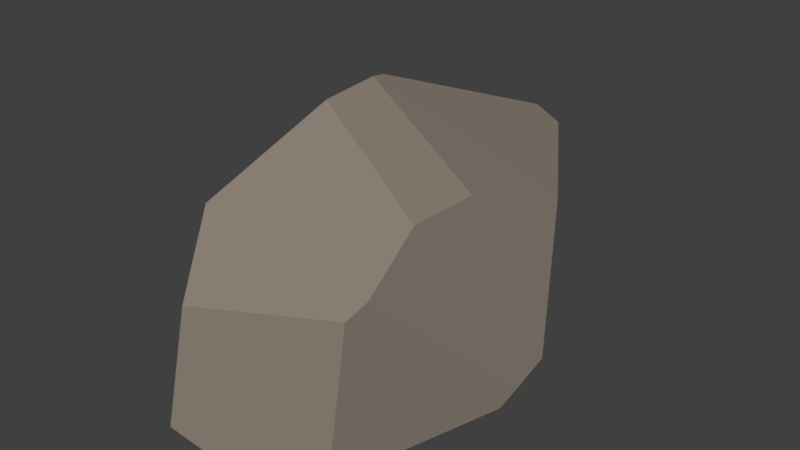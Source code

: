 # Source: Stone3.2.blend  (saved by Blender 2.78.0; exported with 4.5.12 LTS)
import bpy
from mathutils import Matrix  # noqa: F401  (used for matrix-valued properties, if any)

bpy.ops.wm.read_factory_settings(use_empty=True)
scene = bpy.context.scene
scene.name = 'Scene'

# ---- collections
col_collection_1 = bpy.data.collections.new('Collection 1'); scene.collection.children.link(col_collection_1)

# ---- materials (node trees are filled in below, after node groups)
mat_base = bpy.data.materials.new('Base')
mat_base.alpha_threshold = 0.0
mat_base.use_transparent_shadow = False
mat_base.diffuse_color = (0.2529, 0.2134, 0.1756, 1.0)
mat_base.roughness = 0.5

# ---- material node trees

# ---- world
world_world = bpy.data.worlds.new('World'); scene.world = world_world
world_world.color = (0.05088, 0.05088, 0.05088)
world_world.use_sun_shadow = False
world_world.sun_shadow_jitter_overblur = 0.0
world_world.cycles.sampling_method = 'MANUAL'

# ---- meshes
me_cube_002 = bpy.data.meshes.new('Cube.002')
me_cube_002.from_pydata([(0.6221, 0.352, -0.5915), (0.6429, 0.5381, -0.3502), (0.8657, 0.04462, 0.5323), (0.6075, 0.5991, -0.2835), (-0.09757, 0.7814, -0.2611), (-0.1841, 0.8245, 0.4307), (0.2053, -0.647, -0.413), (0.8672, -0.07368, 0.4589), (-0.6469, -0.4309, 0.1545), (-0.1344, 0.2327, -0.9652), (-0.7228, 0.4124, 0.06145), (-0.3255, 0.5835, -0.5783), (0.09083, -0.7226, 0.1491), (0.145, -0.6938, -0.2758), (-0.5471, -0.5453, 0.2272), (-0.7229, -0.1811, 0.3475), (-0.6549, -0.2903, -0.1544), (-0.754, 0.1388, 0.06428), (0.0575, -0.638, -0.4992), (0.6476, 0.1329, -0.6021), (0.7344, -0.213, -0.3641), (-0.1413, 0.04159, -0.9884), (-0.2227, -0.573, -0.4081), (-0.4633, -0.3319, -0.5024), (-0.1594, -0.01366, -0.968), (0.8308, 0.103, 0.6217), (-0.6696, -0.1151, 0.5367), (-0.3137, 0.7592, 0.5738), (0.5444, 0.6425, 0.6174), (0.03885, 0.772, 0.593), (0.263, -0.5655, 0.5774), (0.7274, -0.1828, 0.6102), (-0.5844, 0.5764, 0.5555), (-0.2182, -0.6748, 0.5494), (-0.3277, -0.6424, 0.5442)], [], [(22, 23, 24, 18), (30, 31, 25, 28, 29, 27, 32, 26, 34, 33), (9, 11, 4, 3, 1, 0), (33, 12, 30), (19, 21, 9, 0), (15, 17, 16, 8), (7, 20, 19, 0, 1, 2), (13, 18, 6), (6, 18, 24, 21, 19, 20), (10, 11, 9, 21, 24, 23, 16, 17), (8, 16, 23, 22, 14), (18, 13, 12, 33, 34, 14, 22), (6, 20, 7, 31, 30, 12, 13), (4, 5, 29, 28, 3), (5, 27, 29), (10, 32, 27, 5, 4, 11), (15, 26, 32, 10, 17), (15, 8, 14, 34, 26), (7, 2, 25, 31), (3, 28, 25, 2, 1)])
me_cube_002.materials.append(mat_base)
me_cube_002.use_remesh_preserve_volume = False
me_cube_002.use_remesh_preserve_attributes = False
me_cube_002.use_mirror_vertex_groups = False
me_cube_002.update()

# ---- objects
ob_stone3_2 = bpy.data.objects.new('Stone3.2', me_cube_002)

# ---- transforms, parenting, visibility, modifiers, constraints
ob_stone3_2.location = (0.0, 0.0, 0.0)
ob_stone3_2.rotation_euler = (3.142, -0.0, 0.0)
ob_stone3_2.scale = (1.0, 1.909, 1.0)
ob_stone3_2.lineart.crease_threshold = 0.0

# ---- collection membership
col_collection_1.objects.link(ob_stone3_2)

# ---- scene / render settings (as saved in the file)
scene.frame_start = 1; scene.frame_end = 250; scene.frame_set(42)
scene.render.engine = 'BLENDER_EEVEE_NEXT'
scene.render.resolution_percentage = 50
scene.render.dither_intensity = 0.0
scene.cycles.use_denoising = False
scene.cycles.samples = 128
scene.cycles.sampling_pattern = 'TABULATED_SOBOL'
scene.cycles.light_sampling_threshold = 0.0
scene.cycles.use_adaptive_sampling = False
scene.cycles.use_light_tree = False
scene.cycles.blur_glossy = 0.0
scene.cycles.sample_clamp_indirect = 0.0
scene.view_settings.view_transform = 'Standard'
bpy.context.view_layer.update()

# ---- added for rendering (the .blend has no active camera and no usable light): camera, sun
cam_auto = bpy.data.cameras.new('AutoCamera')
cam_auto.lens = 50.0
cam_auto.sensor_width = 36.0
cam_auto.clip_end = 1000.0
ob_auto_camera = bpy.data.objects.new('AutoCamera', cam_auto)
scene.collection.objects.link(ob_auto_camera)
ob_auto_camera.location = (3.51096, -4.2425, 2.94684)
ob_auto_camera.rotation_euler = (1.09748, -7.21219e-08, 0.694738)
scene.camera = ob_auto_camera
light_auto_sun = bpy.data.lights.new('AutoSun', 'SUN')
light_auto_sun.energy = 3.0
light_auto_sun.angle = 0.0523599
ob_auto_sun = bpy.data.objects.new('AutoSun', light_auto_sun)
scene.collection.objects.link(ob_auto_sun)
ob_auto_sun.rotation_euler = (0.872665, 0.174533, 0.523599)
bpy.context.view_layer.update()
